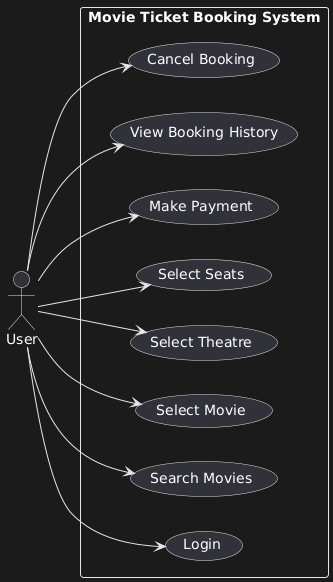

The diagram above was rendered by PlantUML. Its source (embedded in the PNG):
@startuml
left to right direction
actor User as U

rectangle "Movie Ticket Booking System" {
  U --> (Login)
  U --> (Search Movies)
  U --> (Select Movie)
  U --> (Select Theatre)
  U --> (Select Seats)
  U --> (Make Payment)
  U --> (View Booking History)
  U --> (Cancel Booking)
}
@enduml